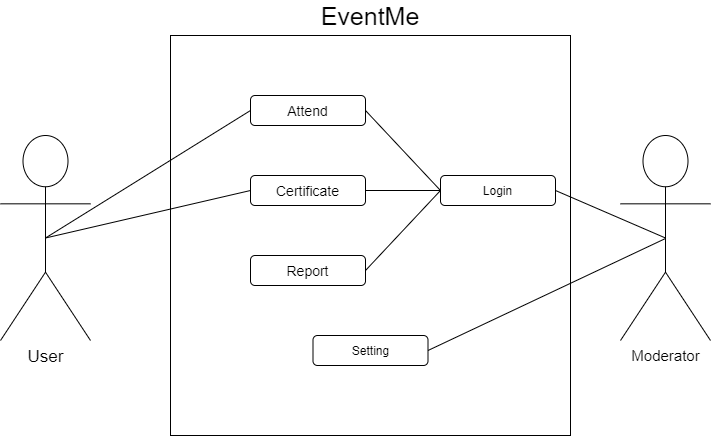

The diagram above was exported from draw.io. Its source (the exported page's mxGraphModel, read from the mxfile embedded in the PNG):
<mxGraphModel dx="853" dy="493" grid="1" gridSize="10" guides="1" tooltips="1" connect="1" arrows="1" fold="1" page="1" pageScale="1" pageWidth="827" pageHeight="1169" math="0" shadow="0">
  <root>
    <mxCell id="0" />
    <mxCell id="1" parent="0" />
    <mxCell id="0yDg7fUk5HWzw4NGzGqh-4" value="" style="whiteSpace=wrap;html=1;aspect=fixed;" parent="1" vertex="1">
      <mxGeometry x="250" y="60" width="400" height="400" as="geometry" />
    </mxCell>
    <mxCell id="0yDg7fUk5HWzw4NGzGqh-8" value="&lt;font style=&quot;font-size: 17px&quot;&gt;User&lt;/font&gt;" style="shape=umlActor;verticalLabelPosition=bottom;verticalAlign=top;html=1;outlineConnect=0;strokeWidth=1;perimeterSpacing=0;" parent="1" vertex="1">
      <mxGeometry x="80" y="160" width="90" height="205" as="geometry" />
    </mxCell>
    <mxCell id="0yDg7fUk5HWzw4NGzGqh-11" value="&lt;font style=&quot;font-size: 14px&quot;&gt;Attend&lt;/font&gt;" style="rounded=1;whiteSpace=wrap;html=1;strokeWidth=1;" parent="1" vertex="1">
      <mxGeometry x="330" y="120" width="115" height="30" as="geometry" />
    </mxCell>
    <mxCell id="0yDg7fUk5HWzw4NGzGqh-13" value="&lt;font style=&quot;font-size: 14px&quot;&gt;Certificate&lt;/font&gt;" style="rounded=1;whiteSpace=wrap;html=1;strokeWidth=1;" parent="1" vertex="1">
      <mxGeometry x="330" y="200" width="115" height="30" as="geometry" />
    </mxCell>
    <mxCell id="0yDg7fUk5HWzw4NGzGqh-16" value="" style="endArrow=none;html=1;entryX=0;entryY=0.5;entryDx=0;entryDy=0;exitX=0.5;exitY=0.5;exitDx=0;exitDy=0;exitPerimeter=0;" parent="1" source="0yDg7fUk5HWzw4NGzGqh-8" target="0yDg7fUk5HWzw4NGzGqh-11" edge="1">
      <mxGeometry width="50" height="50" relative="1" as="geometry">
        <mxPoint x="390" y="330" as="sourcePoint" />
        <mxPoint x="440" y="280" as="targetPoint" />
      </mxGeometry>
    </mxCell>
    <mxCell id="0yDg7fUk5HWzw4NGzGqh-17" value="" style="endArrow=none;html=1;entryX=0;entryY=0.5;entryDx=0;entryDy=0;exitX=0.5;exitY=0.5;exitDx=0;exitDy=0;exitPerimeter=0;" parent="1" source="0yDg7fUk5HWzw4NGzGqh-8" target="0yDg7fUk5HWzw4NGzGqh-13" edge="1">
      <mxGeometry width="50" height="50" relative="1" as="geometry">
        <mxPoint x="390" y="330" as="sourcePoint" />
        <mxPoint x="440" y="280" as="targetPoint" />
      </mxGeometry>
    </mxCell>
    <mxCell id="0yDg7fUk5HWzw4NGzGqh-19" value="&lt;font style=&quot;font-size: 25px&quot;&gt;EventMe&lt;/font&gt;" style="text;html=1;strokeColor=none;fillColor=none;align=center;verticalAlign=middle;whiteSpace=wrap;rounded=0;" parent="1" vertex="1">
      <mxGeometry x="330" y="30" width="240" height="20" as="geometry" />
    </mxCell>
    <mxCell id="0yDg7fUk5HWzw4NGzGqh-20" value="&lt;font style=&quot;font-size: 15px&quot;&gt;Moderator&lt;/font&gt;" style="shape=umlActor;verticalLabelPosition=bottom;verticalAlign=top;html=1;outlineConnect=0;strokeWidth=1;perimeterSpacing=0;" parent="1" vertex="1">
      <mxGeometry x="700" y="160" width="90" height="205" as="geometry" />
    </mxCell>
    <mxCell id="0yDg7fUk5HWzw4NGzGqh-25" value="Setting" style="rounded=1;whiteSpace=wrap;html=1;strokeWidth=1;" parent="1" vertex="1">
      <mxGeometry x="392.5" y="360" width="115" height="30" as="geometry" />
    </mxCell>
    <mxCell id="3B3-CbbkxCd2PArCLyQ6-6" value="" style="endArrow=none;html=1;exitX=1;exitY=0.5;exitDx=0;exitDy=0;entryX=0;entryY=0.5;entryDx=0;entryDy=0;" edge="1" parent="1" source="0yDg7fUk5HWzw4NGzGqh-15" target="3B3-CbbkxCd2PArCLyQ6-11">
      <mxGeometry width="50" height="50" relative="1" as="geometry">
        <mxPoint x="425" y="247.5" as="sourcePoint" />
        <mxPoint x="800" y="290" as="targetPoint" />
      </mxGeometry>
    </mxCell>
    <mxCell id="0yDg7fUk5HWzw4NGzGqh-15" value="&lt;font style=&quot;font-size: 14px&quot;&gt;Report&lt;/font&gt;" style="rounded=1;whiteSpace=wrap;html=1;strokeWidth=1;" parent="1" vertex="1">
      <mxGeometry x="330" y="280" width="115" height="30" as="geometry" />
    </mxCell>
    <mxCell id="3B3-CbbkxCd2PArCLyQ6-8" value="" style="endArrow=none;html=1;entryX=0;entryY=0.5;entryDx=0;entryDy=0;exitX=1;exitY=0.5;exitDx=0;exitDy=0;" edge="1" parent="1" source="0yDg7fUk5HWzw4NGzGqh-11" target="3B3-CbbkxCd2PArCLyQ6-11">
      <mxGeometry width="50" height="50" relative="1" as="geometry">
        <mxPoint x="480" y="367.5" as="sourcePoint" />
        <mxPoint x="747.5" y="200" as="targetPoint" />
      </mxGeometry>
    </mxCell>
    <mxCell id="3B3-CbbkxCd2PArCLyQ6-9" value="" style="endArrow=none;html=1;entryX=0.5;entryY=0.5;entryDx=0;entryDy=0;exitX=1;exitY=0.5;exitDx=0;exitDy=0;entryPerimeter=0;" edge="1" parent="1" source="3B3-CbbkxCd2PArCLyQ6-11" target="0yDg7fUk5HWzw4NGzGqh-20">
      <mxGeometry width="50" height="50" relative="1" as="geometry">
        <mxPoint x="145" y="282.5" as="sourcePoint" />
        <mxPoint x="412.5" y="115" as="targetPoint" />
      </mxGeometry>
    </mxCell>
    <mxCell id="3B3-CbbkxCd2PArCLyQ6-10" value="" style="endArrow=none;html=1;exitX=1;exitY=0.5;exitDx=0;exitDy=0;" edge="1" parent="1" source="0yDg7fUk5HWzw4NGzGqh-25">
      <mxGeometry width="50" height="50" relative="1" as="geometry">
        <mxPoint x="517.5" y="305" as="sourcePoint" />
        <mxPoint x="745" y="263" as="targetPoint" />
      </mxGeometry>
    </mxCell>
    <mxCell id="3B3-CbbkxCd2PArCLyQ6-11" value="Login" style="rounded=1;whiteSpace=wrap;html=1;strokeWidth=1;" vertex="1" parent="1">
      <mxGeometry x="520" y="200" width="115" height="30" as="geometry" />
    </mxCell>
    <mxCell id="3B3-CbbkxCd2PArCLyQ6-12" value="" style="endArrow=none;html=1;entryX=0;entryY=0.5;entryDx=0;entryDy=0;exitX=1;exitY=0.5;exitDx=0;exitDy=0;" edge="1" parent="1" source="0yDg7fUk5HWzw4NGzGqh-13" target="3B3-CbbkxCd2PArCLyQ6-11">
      <mxGeometry width="50" height="50" relative="1" as="geometry">
        <mxPoint x="445" y="215" as="sourcePoint" />
        <mxPoint x="745" y="262.5" as="targetPoint" />
      </mxGeometry>
    </mxCell>
  </root>
</mxGraphModel>